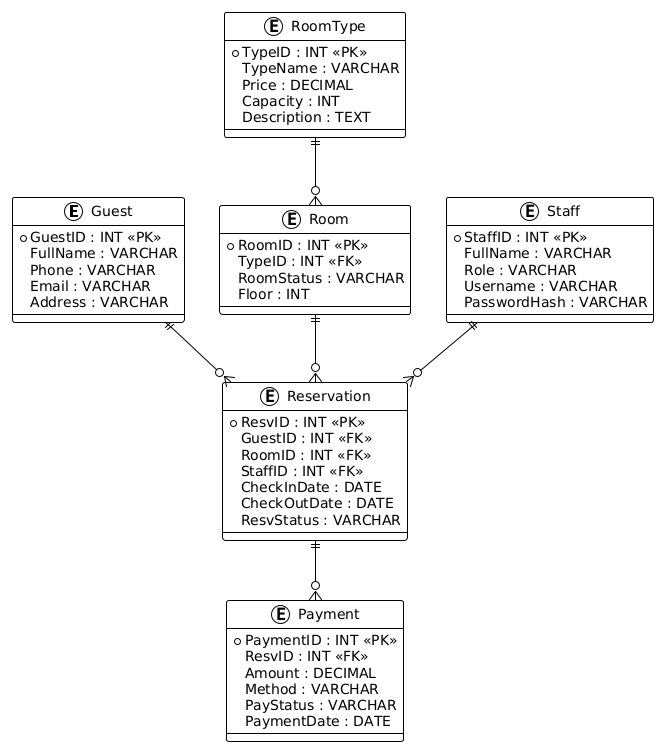

The diagram above was rendered by PlantUML. Its source (embedded in the PNG):
@startuml
!theme plain

entity Guest {
  *GuestID : INT <<PK>>
  FullName : VARCHAR
  Phone : VARCHAR
  Email : VARCHAR
  Address : VARCHAR
}

entity RoomType {
  *TypeID : INT <<PK>>
  TypeName : VARCHAR
  Price : DECIMAL
  Capacity : INT
  Description : TEXT
}

entity Room {
  *RoomID : INT <<PK>>
  TypeID : INT <<FK>>
  RoomStatus : VARCHAR
  Floor : INT
}

entity Staff {
  *StaffID : INT <<PK>>
  FullName : VARCHAR
  Role : VARCHAR
  Username : VARCHAR
  PasswordHash : VARCHAR
}

entity Reservation {
  *ResvID : INT <<PK>>
  GuestID : INT <<FK>>
  RoomID : INT <<FK>>
  StaffID : INT <<FK>>
  CheckInDate : DATE
  CheckOutDate : DATE
  ResvStatus : VARCHAR
}

entity Payment {
  *PaymentID : INT <<PK>>
  ResvID : INT <<FK>>
  Amount : DECIMAL
  Method : VARCHAR
  PayStatus : VARCHAR
  PaymentDate : DATE
}

' Các mối quan hệ
Guest ||--o{ Reservation
RoomType ||--o{ Room
Room ||--o{ Reservation
Staff ||--o{ Reservation
Reservation ||--o{ Payment
@enduml